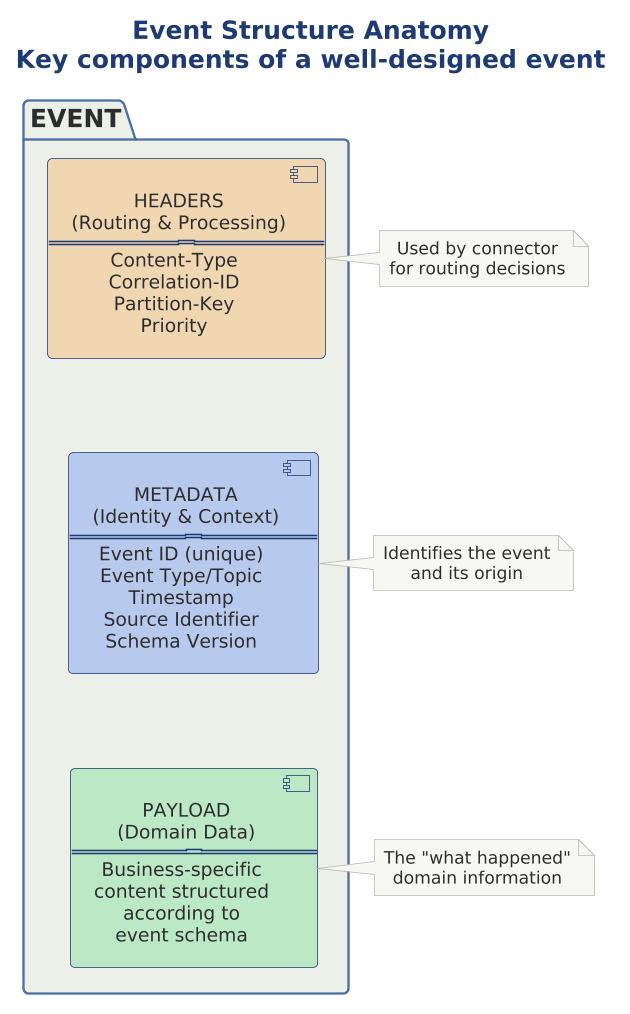

The diagram above was rendered by PlantUML. Its source (embedded in the PNG):
@startuml

scale 1.5625




title Event Structure Anatomy\nKey components of a well-designed event

!include ../../../../../../tooling/styles/plantuml/structural/package-diagram-style.iuml

package "EVENT" {
    component "HEADERS\n(Routing & Processing)\n====================\nContent-Type\nCorrelation-ID\nPartition-Key\nPriority" as H $deep_caution
    
    component "METADATA\n(Identity & Context)\n====================\nEvent ID (unique)\nEvent Type/Topic\nTimestamp\nSource Identifier\nSchema Version" as M $deep_primary
    
    component "PAYLOAD\n(Domain Data)\n====================\nBusiness-specific\ncontent structured\naccording to\nevent schema" as P $deep_ok
}

note right of H
  Used by connector
  for routing decisions
end note

note right of M
  Identifies the event
  and its origin
end note

note right of P
  The "what happened"
  domain information
end note

H -[hidden]down- M
M -[hidden]down- P

@enduml